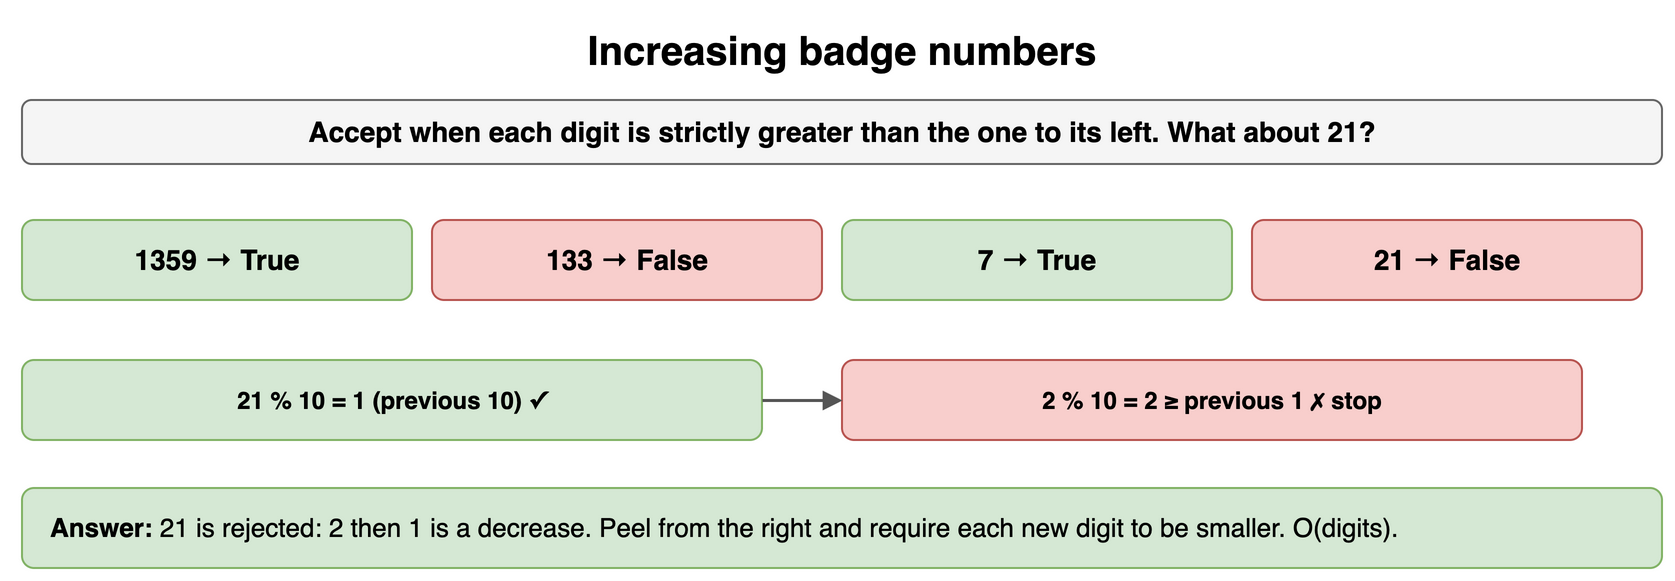

The diagram above was exported from draw.io. Its source (the exported page's mxGraphModel, read from the mxfile embedded in the PNG):
<mxGraphModel dx="900" dy="300" grid="1" gridSize="10" guides="1" tooltips="1" connect="1" arrows="1" fold="1" page="1" pageScale="1" pageWidth="900" pageHeight="300" math="0" shadow="0">
  <root>
    <mxCell id="0" />
    <mxCell id="1" parent="0" />
    <mxCell id="n111" value="Increasing badge numbers" style="text;html=1;align=center;verticalAlign=middle;whiteSpace=wrap;fontSize=20;fontStyle=1;" vertex="1" parent="1">
      <mxGeometry x="40" y="10" width="820" height="30" as="geometry" />
    </mxCell>
    <mxCell id="n112" value="Accept when each digit is strictly greater than the one to its left. What about 21?" style="rounded=1;whiteSpace=wrap;html=1;fillColor=#f5f5f5;strokeColor=#666666;fontStyle=1;fontSize=14;" vertex="1" parent="1">
      <mxGeometry x="40" y="50" width="820" height="32" as="geometry" />
    </mxCell>
    <mxCell id="n113" value="1359 → True" style="rounded=1;whiteSpace=wrap;html=1;fillColor=#d5e8d4;strokeColor=#82b366;fontSize=14;align=center;fontStyle=1;" vertex="1" parent="1">
      <mxGeometry x="40" y="110" width="195" height="40" as="geometry" />
    </mxCell>
    <mxCell id="n114" value="133 → False" style="rounded=1;whiteSpace=wrap;html=1;fillColor=#f8cecc;strokeColor=#b85450;fontSize=14;align=center;fontStyle=1;" vertex="1" parent="1">
      <mxGeometry x="245" y="110" width="195" height="40" as="geometry" />
    </mxCell>
    <mxCell id="n115" value="7 → True" style="rounded=1;whiteSpace=wrap;html=1;fillColor=#d5e8d4;strokeColor=#82b366;fontSize=14;align=center;fontStyle=1;" vertex="1" parent="1">
      <mxGeometry x="450" y="110" width="195" height="40" as="geometry" />
    </mxCell>
    <mxCell id="n116" value="21 → False" style="rounded=1;whiteSpace=wrap;html=1;fillColor=#f8cecc;strokeColor=#b85450;fontSize=14;align=center;fontStyle=1;" vertex="1" parent="1">
      <mxGeometry x="655" y="110" width="195" height="40" as="geometry" />
    </mxCell>
    <mxCell id="n117" value="21 % 10 = 1 (previous 10) ✓" style="rounded=1;whiteSpace=wrap;html=1;fillColor=#d5e8d4;strokeColor=#82b366;fontSize=12;align=center;fontStyle=1;" vertex="1" parent="1">
      <mxGeometry x="40" y="180" width="370" height="40" as="geometry" />
    </mxCell>
    <mxCell id="n118" value="2 % 10 = 2 ≥ previous 1 ✗ stop" style="rounded=1;whiteSpace=wrap;html=1;fillColor=#f8cecc;strokeColor=#b85450;fontSize=12;align=center;fontStyle=1;" vertex="1" parent="1">
      <mxGeometry x="450" y="180" width="370" height="40" as="geometry" />
    </mxCell>
    <mxCell id="n119" value="" style="endArrow=block;endSize=6;html=1;strokeWidth=1.5;strokeColor=#555555;fontSize=11;labelBackgroundColor=#ffffff;" edge="1" parent="1" source="n117" target="n118">
      <mxGeometry relative="1" as="geometry" />
    </mxCell>
    <mxCell id="n1110" value="&lt;b&gt;Answer:&lt;/b&gt; 21 is rejected: 2 then 1 is a decrease. Peel from the right and require each new digit to be smaller. O(digits)." style="rounded=1;whiteSpace=wrap;html=1;fillColor=#d5e8d4;strokeColor=#82b366;fontSize=13;align=left;spacingLeft=12;" vertex="1" parent="1">
      <mxGeometry x="40" y="244" width="820" height="40" as="geometry" />
    </mxCell>
  </root>
</mxGraphModel>